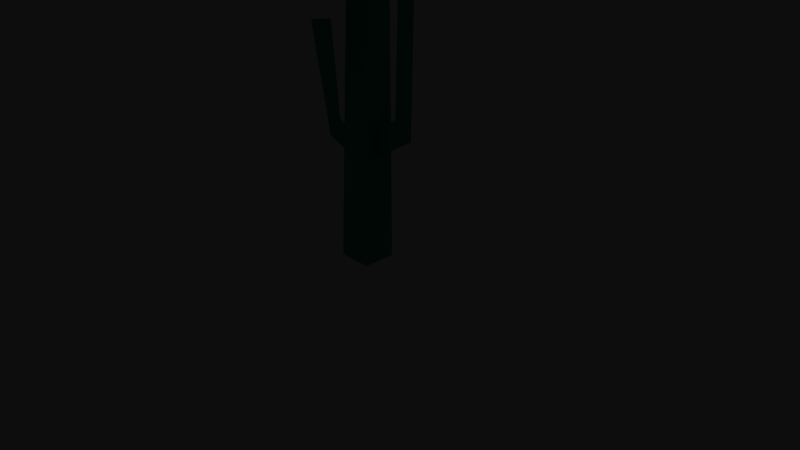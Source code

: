 # Source: cactus.blend  (saved by Blender 2.78.0; exported with 4.5.12 LTS)
import bpy
from mathutils import Matrix  # noqa: F401  (used for matrix-valued properties, if any)

bpy.ops.wm.read_factory_settings(use_empty=True)
scene = bpy.context.scene
scene.name = 'Scene'

# ---- collections
col_collection_1 = bpy.data.collections.new('Collection 1'); scene.collection.children.link(col_collection_1)
col_collection_1.hide_render = True
col_collection_1.hide_viewport = True
col_collection_2 = bpy.data.collections.new('Collection 2'); scene.collection.children.link(col_collection_2)

# ---- materials (node trees are filled in below, after node groups)
mat_hi = bpy.data.materials.new('Hi')
mat_hi.alpha_threshold = 0.0
mat_hi.use_transparent_shadow = False
mat_hi.diffuse_color = (0.0, 0.5294, 0.3176, 1.0)
mat_hi.roughness = 0.5
mat_hi_dual = bpy.data.materials.new('Hi Dual')
mat_hi_dual.alpha_threshold = 0.0
mat_hi_dual.use_transparent_shadow = False
mat_hi_dual.diffuse_color = (0.0, 0.5294, 0.3176, 1.0)
mat_hi_dual.roughness = 0.5

# ---- material node trees

# ---- world
world_world = bpy.data.worlds.new('World'); scene.world = world_world
world_world.color = (0.05088, 0.05088, 0.05088)
world_world.use_sun_shadow = False
world_world.sun_shadow_jitter_overblur = 0.0
world_world.cycles.sampling_method = 'MANUAL'

# ---- cameras
cam_camera = bpy.data.cameras.new('Camera')
cam_camera.clip_end = 100.0
cam_camera.lens = 35.0
cam_camera.sensor_width = 32.0
cam_camera.sensor_height = 18.0
cam_camera.ortho_scale = 7.314
cam_camera.dof.focus_distance = 0.0
cam_camera.dof.aperture_fstop = 128.0

# ---- lights
light_lamp = bpy.data.lights.new('Lamp', 'POINT')
light_lamp.transmission_factor = 0.0
light_lamp.cutoff_distance = 30.0
light_lamp.energy = 100.0
light_lamp.shadow_buffer_clip_start = 1.001
light_lamp.shadow_soft_size = 0.1
light_lamp.shadow_maximum_resolution = 0.006
light_lamp.use_absolute_resolution = True

# ---- meshes
me_cilindro_104 = bpy.data.meshes.new('Cilindro.104')
me_cilindro_104.from_pydata([(-3.92e-08, -0.2596, 0.001704), (-0.06318, -0.107, 3.919), (-0.2248, -0.1298, 0.001704), (-0.2319, -0.01068, 3.904), (-0.2248, 0.1298, 0.001704), (-0.2322, 0.1836, 3.89), (-0.06391, 0.2816, 3.891), (0.1048, 0.1853, 3.905), (0.2248, -0.1298, 0.001704), (0.1052, -0.008983, 3.919), (0.2261, 0.1315, 0.001753), (0.02783, 0.2514, 0.002969), (-0.08218, -0.1431, 1.257), (-0.7641, 0.00955, 2.98), (-0.9044, 0.07716, 2.977), (-0.0648, 0.1238, 1.219), (-0.8751, 0.241, 2.977), (-0.7424, 0.3238, 2.941), (-0.0409, 0.002694, 1.44), (-0.598, 0.2402, 2.941), (-0.6141, 0.04363, 2.931), (-0.6509, -0.139, 1.58), (-1.004, 0.03092, 2.531), (-0.7058, -0.04489, 1.423), (-0.9745, 0.274, 2.729), (-0.6917, 0.145, 1.411), (-0.6221, 0.2498, 1.555), (-0.49, 0.1495, 1.666), (-0.4818, -0.04761, 1.648), (0.1633, 0.1561, 1.494), (0.5621, 0.1112, 3.521), (0.775, 0.07408, 3.534), (0.1827, -0.08045, 1.419), (0.764, -0.0788, 3.536), (0.1477, -0.1609, 1.554), (0.1067, -2.93e-07, 1.708), (0.5448, -0.1066, 3.517), (0.6228, 0.1908, 1.808), (0.659, 0.2113, 3.348), (0.7699, 0.09542, 1.732), (0.7699, -0.09542, 1.732), (0.659, -0.2113, 3.348), (0.6228, -0.1908, 1.808), (0.4758, 0.09542, 1.883), (0.4993, -0.09495, 1.908)], [], [(9, 8, 10, 7), (15, 26, 17, 19, 27, 18), (40, 33, 41, 42), (4, 2, 3, 5), (23, 25, 15, 12), (17, 26, 25, 24, 16), (33, 31, 30, 36), (38, 37, 29, 35, 43, 30), (14, 22, 23, 21, 13), (27, 19, 20, 28), (22, 14, 16, 24), (31, 33, 40, 39), (16, 14, 13, 20, 19, 17), (32, 40, 42, 34), (7, 10, 11, 6), (22, 24, 25, 23), (1, 0, 8, 9), (13, 21, 12, 18, 28, 20), (39, 40, 32, 29), (7, 6, 5, 3, 1, 9), (0, 1, 3, 2), (34, 42, 44, 35), (38, 31, 39, 37), (18, 27, 28), (15, 25, 26), (21, 23, 12), (4, 5, 6, 11), (38, 30, 31), (33, 36, 41), (35, 44, 43), (37, 39, 29), (41, 36, 44, 42), (30, 43, 44, 36)])
me_cilindro_104.polygons.foreach_set('use_smooth', [True] * 33)
_k = set([(0, 1), (0, 2), (0, 8), (1, 3), (1, 9), (2, 3), (2, 4), (3, 5), (4, 5), (4, 11), (5, 6), (6, 7), (6, 11), (7, 9), (7, 10), (8, 9), (8, 10), (10, 11), (12, 21), (12, 23), (13, 14), (13, 20), (13, 21), (14, 16), (14, 22), (15, 25), (15, 26), (16, 17), (16, 24), (17, 19), (17, 26), (18, 27), (18, 28), (19, 20), (19, 27), (20, 28), (21, 23), (22, 23), (22, 24), (23, 25), (24, 25), (25, 26), (27, 28), (29, 37), (29, 39), (30, 31), (30, 36), (30, 38), (30, 43), (31, 33), (31, 38), (31, 39), (32, 40), (33, 36), (33, 40), (33, 41), (34, 42), (35, 43), (35, 44), (36, 41), (36, 44), (37, 38), (37, 39), (39, 40), (40, 42), (41, 42), (42, 44), (43, 44)])
me_cilindro_104.attributes.new('sharp_edge', 'BOOLEAN', 'EDGE').data.foreach_set('value', [ (min(e.vertices), max(e.vertices)) in _k for e in me_cilindro_104.edges])
_uv = me_cilindro_104.uv_layers.new(name='Mapa UV')
_uv.uv.foreach_set('vector', [0.3709, 0.8244, 0.3709, 0.9725, 0.3709, 0.9725, 0.3709, 0.8244, 0.2654, 0.8244, 0.2642, 0.8576, 0.2657, 0.9165, 0.2662, 0.9194, 0.2665, 0.857, 0.2654, 0.8369, 0.2518, 0.8699, 0.225, 0.9725, 0.2319, 0.958, 0.2534, 0.8689, 0.3709, 0.8244, 0.3709, 0.9725, 0.3709, 0.8244, 0.2228, 0.8244, 0.2671, 0.8558, 0.2658, 0.8557, 0.2654, 0.8244, 0.268, 0.8339, 0.2657, 0.9165, 0.2642, 0.8576, 0.2658, 0.8557, 0.2669, 0.9103, 0.267, 0.917, 0.225, 0.9725, 0.2228, 0.9631, 0.2263, 0.9573, 0.2269, 0.9599, 0.2254, 0.9519, 0.2503, 0.8687, 0.2637, 0.8419, 0.2585, 0.8511, 0.2514, 0.8676, 0.2263, 0.9573, 0.2684, 0.9197, 0.27, 0.9037, 0.2671, 0.8558, 0.269, 0.8575, 0.2694, 0.9264, 0.2665, 0.857, 0.2662, 0.9194, 0.2694, 0.9217, 0.2668, 0.8556, 0.27, 0.9037, 0.2684, 0.9197, 0.267, 0.917, 0.2669, 0.9103, 0.2228, 0.9631, 0.225, 0.9725, 0.2518, 0.8699, 0.2509, 0.8697, 0.267, 0.917, 0.2684, 0.9197, 0.2694, 0.9264, 0.2694, 0.9217, 0.2662, 0.9194, 0.2657, 0.9165, 0.2637, 0.8244, 0.2518, 0.8699, 0.2534, 0.8689, 0.2585, 0.8412, 0.2228, 0.8244, 0.3709, 0.9725, 0.3709, 0.9725, 0.3709, 0.8244, 0.27, 0.9037, 0.2669, 0.9103, 0.2658, 0.8557, 0.2671, 0.8558, 0.2228, 0.8244, 0.3709, 0.9725, 0.2228, 0.8244, 0.3709, 0.8244, 0.2694, 0.9264, 0.269, 0.8575, 0.268, 0.8339, 0.2654, 0.8369, 0.2668, 0.8556, 0.2694, 0.9217, 0.2509, 0.8697, 0.2518, 0.8699, 0.2637, 0.8244, 0.2637, 0.8419, 0.2228, 0.8244, 0.3709, 0.8244, 0.3709, 0.9725, 0.3709, 0.8244, 0.3709, 0.9725, 0.3709, 0.8244, 0.2228, 0.8244, 0.3709, 0.9725, 0.3709, 0.8244, 0.3709, 0.9725, 0.2585, 0.8412, 0.2534, 0.8689, 0.2532, 0.8698, 0.2585, 0.8511, 0.2254, 0.9519, 0.2228, 0.9631, 0.2509, 0.8697, 0.2503, 0.8687, 0.2654, 0.8369, 0.2665, 0.857, 0.2668, 0.8556, 0.2654, 0.8244, 0.2658, 0.8557, 0.2642, 0.8576, 0.269, 0.8575, 0.2671, 0.8558, 0.268, 0.8339, 0.3709, 0.9725, 0.3709, 0.9725, 0.3709, 0.8244, 0.3709, 0.8244, 0.2254, 0.9519, 0.2263, 0.9573, 0.2228, 0.9631, 0.225, 0.9725, 0.2269, 0.9599, 0.2319, 0.958, 0.2585, 0.8511, 0.2532, 0.8698, 0.2514, 0.8676, 0.2503, 0.8687, 0.2509, 0.8697, 0.2637, 0.8419, 0.2319, 0.958, 0.2269, 0.9599, 0.2532, 0.8698, 0.2534, 0.8689, 0.2263, 0.9573, 0.2514, 0.8676, 0.2532, 0.8698, 0.2269, 0.9599])
_ca = me_cilindro_104.color_attributes.new('Col', 'BYTE_COLOR', 'CORNER')
_ca.data.foreach_set('color', [0.2195, 0.2874, 0.0331, 1.0, 0.2195, 0.2874, 0.0331, 1.0, 0.2195, 0.2874, 0.0331, 1.0, 0.2195, 0.2874, 0.0331, 1.0, 0.2195, 0.2874, 0.0331, 1.0, 0.2195, 0.2874, 0.0331, 1.0, 0.2195, 0.2874, 0.0331, 1.0, 0.2195, 0.2874, 0.0331, 1.0, 0.2195, 0.2874, 0.0331, 1.0, 0.2195, 0.2874, 0.0331, 1.0, 0.2195, 0.2874, 0.0331, 1.0, 0.2195, 0.2874, 0.0331, 1.0, 0.2195, 0.2874, 0.0331, 1.0, 0.2195, 0.2874, 0.0331, 1.0, 0.2195, 0.2874, 0.0331, 1.0, 0.2195, 0.2874, 0.0331, 1.0, 0.2195, 0.2874, 0.0331, 1.0, 0.2195, 0.2874, 0.0331, 1.0, 0.2195, 0.2874, 0.0331, 1.0, 0.2195, 0.2874, 0.0331, 1.0, 0.2195, 0.2874, 0.0331, 1.0, 0.2195, 0.2874, 0.0331, 1.0, 0.2195, 0.2874, 0.0331, 1.0, 0.2195, 0.2874, 0.0331, 1.0, 0.2195, 0.2874, 0.0331, 1.0, 0.2195, 0.2874, 0.0331, 1.0, 0.2195, 0.2874, 0.0331, 1.0, 0.2195, 0.2874, 0.0331, 1.0, 0.2195, 0.2874, 0.0331, 1.0, 0.2195, 0.2874, 0.0331, 1.0, 0.2195, 0.2874, 0.0331, 1.0, 0.2195, 0.2874, 0.0331, 1.0, 0.2195, 0.2874, 0.0331, 1.0, 0.2195, 0.2874, 0.0331, 1.0, 0.2195, 0.2874, 0.0331, 1.0, 0.2195, 0.2874, 0.0331, 1.0, 0.2195, 0.2874, 0.0331, 1.0, 0.2195, 0.2874, 0.0331, 1.0, 0.2195, 0.2874, 0.0331, 1.0, 0.2195, 0.2874, 0.0331, 1.0, 0.2195, 0.2874, 0.0331, 1.0, 0.2195, 0.2874, 0.0331, 1.0, 0.2195, 0.2874, 0.0331, 1.0, 0.2195, 0.2874, 0.0331, 1.0, 0.2195, 0.2874, 0.0331, 1.0, 0.2195, 0.2874, 0.0331, 1.0, 0.2195, 0.2874, 0.0331, 1.0, 0.2195, 0.2874, 0.0331, 1.0, 0.2195, 0.2874, 0.0331, 1.0, 0.2195, 0.2874, 0.0331, 1.0, 0.2195, 0.2874, 0.0331, 1.0, 0.2195, 0.2874, 0.0331, 1.0, 0.2195, 0.2874, 0.0331, 1.0, 0.2195, 0.2874, 0.0331, 1.0, 0.2195, 0.2874, 0.0331, 1.0, 0.2195, 0.2874, 0.0331, 1.0, 0.2195, 0.2874, 0.0331, 1.0, 0.2195, 0.2874, 0.0331, 1.0, 0.2195, 0.2874, 0.0331, 1.0, 0.2195, 0.2874, 0.0331, 1.0, 0.2195, 0.2874, 0.0331, 1.0, 0.2195, 0.2874, 0.0331, 1.0, 0.2195, 0.2874, 0.0331, 1.0, 0.2195, 0.2874, 0.0331, 1.0, 0.2195, 0.2874, 0.0331, 1.0, 0.2195, 0.2874, 0.0331, 1.0, 0.2195, 0.2874, 0.0331, 1.0, 0.2195, 0.2874, 0.0331, 1.0, 0.2195, 0.2874, 0.0331, 1.0, 0.2195, 0.2874, 0.0331, 1.0, 0.2195, 0.2874, 0.0331, 1.0, 0.2195, 0.2874, 0.0331, 1.0, 0.2195, 0.2874, 0.0331, 1.0, 0.2195, 0.2874, 0.0331, 1.0, 0.2195, 0.2874, 0.0331, 1.0, 0.2195, 0.2874, 0.0331, 1.0, 0.2195, 0.2874, 0.0331, 1.0, 0.2195, 0.2874, 0.0331, 1.0, 0.2195, 0.2874, 0.0331, 1.0, 0.2195, 0.2874, 0.0331, 1.0, 0.2195, 0.2874, 0.0331, 1.0, 0.2195, 0.2874, 0.0331, 1.0, 0.2195, 0.2874, 0.0331, 1.0, 0.2195, 0.2874, 0.0331, 1.0, 0.2195, 0.2874, 0.0331, 1.0, 0.2195, 0.2874, 0.0331, 1.0, 0.2195, 0.2874, 0.0331, 1.0, 0.2195, 0.2874, 0.0331, 1.0, 0.2195, 0.2874, 0.0331, 1.0, 0.2195, 0.2874, 0.0331, 1.0, 0.2195, 0.2874, 0.0331, 1.0, 0.2195, 0.2874, 0.0331, 1.0, 0.2195, 0.2874, 0.0331, 1.0, 0.2195, 0.2874, 0.0331, 1.0, 0.2195, 0.2874, 0.0331, 1.0, 0.2195, 0.2874, 0.0331, 1.0, 0.2195, 0.2874, 0.0331, 1.0, 0.2195, 0.2874, 0.0331, 1.0, 0.2195, 0.2874, 0.0331, 1.0, 0.2195, 0.2874, 0.0331, 1.0, 0.2195, 0.2874, 0.0331, 1.0, 0.2195, 0.2874, 0.0331, 1.0, 0.2195, 0.2874, 0.0331, 1.0, 0.2195, 0.2874, 0.0331, 1.0, 0.2195, 0.2874, 0.0331, 1.0, 0.2195, 0.2874, 0.0331, 1.0, 0.2195, 0.2874, 0.0331, 1.0, 0.2195, 0.2874, 0.0331, 1.0, 0.2195, 0.2874, 0.0331, 1.0, 0.2195, 0.2874, 0.0331, 1.0, 0.2195, 0.2874, 0.0331, 1.0, 0.2195, 0.2874, 0.0331, 1.0, 0.2195, 0.2874, 0.0331, 1.0, 0.2195, 0.2874, 0.0331, 1.0, 0.2195, 0.2874, 0.0331, 1.0, 0.2195, 0.2874, 0.0331, 1.0, 0.2195, 0.2874, 0.0331, 1.0, 0.2195, 0.2874, 0.0331, 1.0, 0.2195, 0.2874, 0.0331, 1.0, 0.2195, 0.2874, 0.0331, 1.0, 0.2195, 0.2874, 0.0331, 1.0, 0.2195, 0.2874, 0.0331, 1.0, 0.2195, 0.2874, 0.0331, 1.0, 0.2195, 0.2874, 0.0331, 1.0, 0.2195, 0.2874, 0.0331, 1.0, 0.2195, 0.2874, 0.0331, 1.0, 0.2195, 0.2874, 0.0331, 1.0, 0.2195, 0.2874, 0.0331, 1.0, 0.2195, 0.2874, 0.0331, 1.0, 0.2195, 0.2874, 0.0331, 1.0, 0.2195, 0.2874, 0.0331, 1.0, 0.2195, 0.2874, 0.0331, 1.0, 0.2195, 0.2874, 0.0331, 1.0, 0.2195, 0.2874, 0.0331, 1.0, 0.2195, 0.2874, 0.0331, 1.0, 0.2195, 0.2874, 0.0331, 1.0, 0.2195, 0.2874, 0.0331, 1.0])
me_cilindro_104.materials.append(mat_hi)
me_cilindro_104.use_remesh_preserve_volume = False
me_cilindro_104.use_remesh_preserve_attributes = False
me_cilindro_104.use_mirror_vertex_groups = False
me_cilindro_104.update()
me_cilindro_104.normals_split_custom_set([tuple(v) for v in zip(*[iter([0.9995, -0.005435, 0.03037, 0.9995, -0.0009439, 0.03081, 0.9995, 0.003424, 0.03146, 0.9995, -0.0009439, 0.03081, 0.5172, 0.8465, 0.1265, 0.5172, 0.8465, 0.1265, 0.5172, 0.8465, 0.1265, 0.5172, 0.8465, 0.1265, 0.5172, 0.8465, 0.1265, 0.5172, 0.8465, 0.1265, 0.6723, -0.7402, -0.006937, 0.6723, -0.7402, -0.006937, 0.6723, -0.7402, -0.006937, 0.6723, -0.7402, -0.006937, -1.0, -0.004898, -0.002662, -1.0, -0.001994, -0.001634, -1.0, -0.0008607, -0.001834, -1.0, 0.0002695, -0.002051, -0.2813, -0.08552, -0.9558, -0.2813, -0.08552, -0.9558, -0.2813, -0.08552, -0.9558, -0.2813, -0.08552, -0.9558, -0.3475, 0.9335, -0.08891, -0.3475, 0.9335, -0.08891, -0.3475, 0.9335, -0.08891, -0.3475, 0.9335, -0.08891, -0.3475, 0.9335, -0.08891, -0.07531, -0.0002873, 0.9972, -0.07531, -0.0002873, 0.9972, -0.07531, -0.0002873, 0.9972, -0.07531, -0.0002873, 0.9972, -0.5628, 0.8146, 0.1401, -0.5628, 0.8146, 0.1401, -0.5628, 0.8146, 0.1401, -0.5628, 0.8146, 0.1401, -0.5628, 0.8146, 0.1401, -0.5628, 0.8146, 0.1401, -0.4004, -0.9156, 0.03703, -0.4004, -0.9156, 0.03703, -0.4004, -0.9156, 0.03703, -0.4004, -0.9156, 0.03703, -0.4004, -0.9156, 0.03703, 0.9951, -0.02653, 0.09536, 0.9951, -0.02653, 0.09536, 0.9951, -0.02653, 0.09536, 0.9951, -0.02653, 0.09536, -0.9615, 0.004691, 0.2747, -0.9615, 0.004691, 0.2747, -0.9615, 0.004691, 0.2747, -0.9615, 0.004691, 0.2747, 0.9995, -0.03199, 0.0001769, 0.9995, -0.03199, 0.0001769, 0.9995, -0.03199, 0.0001769, 0.9995, -0.03199, 0.0001769, 0.1455, 0.05558, 0.9878, 0.1455, 0.05558, 0.9878, 0.1455, 0.05558, 0.9878, 0.1455, 0.05558, 0.9878, 0.1455, 0.05558, 0.9878, 0.1455, 0.05558, 0.9878, 0.231, -0.8354, -0.4987, 0.231, -0.8354, -0.4987, 0.231, -0.8354, -0.4987, 0.231, -0.8354, -0.4987, 0.5076, 0.8616, 0.004594, 0.5076, 0.8616, 0.004594, 0.5076, 0.8616, 0.004594, 0.5076, 0.8616, 0.004594, -0.9492, 0.1989, -0.2439, -0.9492, 0.1989, -0.2439, -0.9492, 0.1989, -0.2439, -0.9492, 0.1989, -0.2439, 0.5008, -0.8645, 0.04187, 0.5008, -0.8645, 0.04187, 0.4989, -0.8657, 0.04156, 0.5008, -0.8645, 0.04187, 0.3465, -0.9045, 0.2487, 0.3465, -0.9045, 0.2487, 0.3465, -0.9045, 0.2487, 0.3465, -0.9045, 0.2487, 0.3465, -0.9045, 0.2487, 0.3465, -0.9045, 0.2487, 0.4224, 0.1749, -0.8894, 0.4224, 0.1749, -0.8894, 0.4224, 0.1749, -0.8894, 0.4224, 0.1749, -0.8894, -0.04437, 0.07101, 0.9965, -0.04437, 0.07101, 0.9965, -0.04437, 0.07101, 0.9965, -0.04437, 0.07101, 0.9965, -0.04437, 0.07101, 0.9965, -0.04437, 0.07101, 0.9965, -0.4987, -0.8664, 0.02563, -0.4987, -0.8664, 0.02563, -0.4987, -0.8664, 0.02563, -0.4987, -0.8664, 0.02563, -0.3827, -0.7627, 0.5213, -0.3827, -0.7627, 0.5213, -0.3827, -0.7627, 0.5213, -0.3827, -0.7627, 0.5213, 0.6643, 0.7474, -0.008008, 0.6643, 0.7474, -0.008008, 0.6643, 0.7474, -0.008008, 0.6643, 0.7474, -0.008008, 0.4314, -0.06599, 0.8997, 0.4314, -0.06599, 0.8997, 0.4314, -0.06599, 0.8997, -0.1362, 0.8312, -0.539, -0.1362, 0.8312, -0.539, -0.1362, 0.8312, -0.539, -0.2514, -0.8666, -0.431, -0.2514, -0.8666, -0.431, -0.2514, -0.8666, -0.431, -0.4624, 0.8865, -0.01546, -0.4624, 0.8865, -0.01546, -0.4624, 0.8865, -0.01546, -0.4624, 0.8865, -0.01546, 0.112, 0.8326, 0.5424, 0.112, 0.8326, 0.5424, 0.112, 0.8326, 0.5424, 0.05609, -0.8317, 0.5524, 0.05609, -0.8317, 0.5524, 0.05609, -0.8317, 0.5524, -0.4413, 0.0644, 0.895, -0.4413, 0.0644, 0.895, -0.4413, 0.0644, 0.895, 0.2779, 0.8216, -0.4977, 0.2779, 0.8216, -0.4977, 0.2779, 0.8216, -0.4977, -0.6393, -0.7689, 0.008712, -0.6393, -0.7689, 0.008712, -0.6393, -0.7689, 0.008712, -0.6393, -0.7689, 0.008712, -0.9991, -0.01321, 0.04059, -0.9991, -0.01321, 0.04059, -0.9991, -0.01321, 0.04059, -0.9991, -0.01321, 0.04059])] * 3)])
me_cilindro_001 = bpy.data.meshes.new('Cilindro.001')
me_cilindro_001.from_pydata([(-0.2248, -0.2449, 0.001704), (-0.2319, -0.04682, 3.904), (-0.2248, 0.1868, 0.001704), (-0.2322, 0.2762, 3.89), (0.1048, 0.279, 3.905), (0.2248, -0.2449, 0.001704), (0.1052, -0.044, 3.919), (0.2261, 0.1895, 0.001753), (0.1729, 0.002998, 1.382), (0.7556, 0.002998, 1.737), (0.1544, 0.002998, 1.744), (0.4959, 0.002998, 1.938), (0.7927, 0.002998, 3.524), (0.5453, 0.002998, 3.515), (-0.5024, 0.002998, 1.697), (-0.2219, 0.002998, 1.551), (-0.7003, 0.002998, 1.422), (-0.2129, 0.002998, 1.253), (-0.6199, 0.002998, 2.921), (-1.003, 0.002998, 2.844)], [], [(6, 5, 7, 4), (2, 0, 1, 3), (3, 4, 7, 2), (4, 3, 1, 6), (0, 5, 6, 1), (8, 9, 11, 10), (11, 9, 12, 13), (14, 15, 17, 16), (14, 16, 19, 18)])
me_cilindro_001.polygons.foreach_set('use_smooth', [1, 1, 1, 1, 1, 0, 0, 0, 0])
me_cilindro_001.polygons.foreach_set('material_index', [0, 0, 0, 0, 0, 1, 1, 1, 1])
_k = set([(0, 1), (0, 2), (1, 3), (2, 3), (4, 6), (4, 7), (5, 6), (5, 7)])
me_cilindro_001.attributes.new('sharp_edge', 'BOOLEAN', 'EDGE').data.foreach_set('value', [ (min(e.vertices), max(e.vertices)) in _k for e in me_cilindro_001.edges])
_uv = me_cilindro_001.uv_layers.new(name='Mapa UV')
_uv.uv.foreach_set('vector', [0.3709, 0.8244, 0.3709, 0.9725, 0.3709, 0.9725, 0.3709, 0.8244, 0.3709, 0.8244, 0.3709, 0.9725, 0.3709, 0.8244, 0.2228, 0.8244, 0.2228, 0.8244, 0.3709, 0.8244, 0.3709, 0.9725, 0.3709, 0.8244, 0.3709, 0.8244, 0.2228, 0.8244, 0.3709, 0.8244, 0.3709, 0.8244, 0.3709, 0.9725, 0.3709, 0.9725, 0.3709, 0.8244, 0.3709, 0.8244, 0.0, 0.0, 0.0, 0.0, 0.0, 0.0, 0.0, 0.0, 0.0, 0.0, 0.0, 0.0, 0.0, 0.0, 0.0, 0.0, 0.0, 0.0, 0.0, 0.0, 0.0, 0.0, 0.0, 0.0, 0.0, 0.0, 0.0, 0.0, 0.0, 0.0, 0.0, 0.0])
_ca = me_cilindro_001.color_attributes.new('Col', 'BYTE_COLOR', 'CORNER')
_ca.data.foreach_set('color', [0.2195, 0.2874, 0.0331, 1.0, 0.2195, 0.2874, 0.0331, 1.0, 0.2195, 0.2874, 0.0331, 1.0, 0.2195, 0.2874, 0.0331, 1.0, 0.2195, 0.2874, 0.0331, 1.0, 0.2195, 0.2874, 0.0331, 1.0, 0.2195, 0.2874, 0.0331, 1.0, 0.2195, 0.2874, 0.0331, 1.0, 0.2195, 0.2874, 0.0331, 1.0, 0.2195, 0.2874, 0.0331, 1.0, 0.2195, 0.2874, 0.0331, 1.0, 0.2195, 0.2874, 0.0331, 1.0, 0.2195, 0.2874, 0.0331, 1.0, 0.2195, 0.2874, 0.0331, 1.0, 0.2195, 0.2874, 0.0331, 1.0, 0.2195, 0.2874, 0.0331, 1.0, 0.2195, 0.2874, 0.0331, 1.0, 0.2195, 0.2874, 0.0331, 1.0, 0.2195, 0.2874, 0.0331, 1.0, 0.2195, 0.2874, 0.0331, 1.0, 1.0, 1.0, 1.0, 1.0, 1.0, 1.0, 1.0, 1.0, 1.0, 1.0, 1.0, 1.0, 1.0, 1.0, 1.0, 1.0, 1.0, 1.0, 1.0, 1.0, 1.0, 1.0, 1.0, 1.0, 1.0, 1.0, 1.0, 1.0, 1.0, 1.0, 1.0, 1.0, 1.0, 1.0, 1.0, 1.0, 1.0, 1.0, 1.0, 1.0, 1.0, 1.0, 1.0, 1.0, 1.0, 1.0, 1.0, 1.0, 1.0, 1.0, 1.0, 1.0, 1.0, 1.0, 1.0, 1.0, 1.0, 1.0, 1.0, 1.0, 1.0, 1.0, 1.0, 1.0])
me_cilindro_001.materials.append(mat_hi)
me_cilindro_001.materials.append(mat_hi_dual)
me_cilindro_001.use_remesh_preserve_volume = False
me_cilindro_001.use_remesh_preserve_attributes = False
me_cilindro_001.use_mirror_vertex_groups = False
me_cilindro_001.update()
me_cilindro_001.normals_split_custom_set([tuple(v) for v in zip(*[iter([0.9995, -0.005059, 0.03039, 0.9995, -0.0005677, 0.03081, 0.9995, 0.003802, 0.03144, 0.9995, -0.0005677, 0.03081, -1.0, -0.004556, -0.002661, -1.0, -0.001648, -0.001618, -1.0, -0.0005176, -0.001834, -1.0, 0.0006129, -0.002049, -0.03672, 0.737, 0.6749, -0.03585, 0.7282, 0.6845, -0.007321, 0.9996, -0.02742, -0.007509, 0.9998, -0.01903, -0.03585, 0.7282, 0.6845, -0.03672, 0.737, 0.6749, -0.02895, -0.6842, 0.7287, -0.02487, -0.6661, 0.7454, 0.00279, -0.9988, 0.04986, 0.002614, -0.9987, 0.05099, -0.02487, -0.6661, 0.7454, -0.02895, -0.6842, 0.7287, -6.843e-07, -1.0, 9.923e-07, -6.843e-07, -1.0, 9.923e-07, -6.843e-07, -1.0, 9.923e-07, -6.843e-07, -1.0, 9.923e-07, -1.635e-06, -1.0, -9.761e-08, -1.635e-06, -1.0, -9.761e-08, -1.635e-06, -1.0, -9.761e-08, -1.635e-06, -1.0, -9.761e-08, 1.428e-07, 1.0, 5.136e-07, 1.428e-07, 1.0, 5.136e-07, 1.428e-07, 1.0, 5.136e-07, 1.428e-07, 1.0, 5.136e-07, 4.031e-07, 1.0, 1.917e-07, 4.031e-07, 1.0, 1.917e-07, 4.031e-07, 1.0, 1.917e-07, 4.031e-07, 1.0, 1.917e-07])] * 3)])

# ---- objects
ob_cactus = bpy.data.objects.new('cactus', me_cilindro_104)
ob_lamp = bpy.data.objects.new('Lamp', light_lamp)
ob_camera = bpy.data.objects.new('Camera', cam_camera)
ob_cactus_lod = bpy.data.objects.new('cactus_lod', me_cilindro_001)

# ---- transforms, parenting, visibility, modifiers, constraints
ob_cactus.location = (0.0, 0.0, 0.0)
ob_cactus.color = (0.8, 0.8, 0.8, 1.0)
ob_cactus.lineart.crease_threshold = 0.0
ob_lamp.location = (4.076, 1.005, 5.904)
ob_lamp.rotation_euler = (0.6503, 0.05522, 1.866)
ob_lamp.lock_rotations_4d = False
ob_lamp.empty_display_type = 'ARROWS'
ob_lamp.color = (0.0, 0.0, 0.0, 0.0)
ob_lamp.lineart.crease_threshold = 0.0
ob_camera.location = (7.481, -6.508, 5.344)
ob_camera.rotation_euler = (1.109, 0.0, 0.8149)
ob_camera.lock_rotations_4d = False
ob_camera.empty_display_type = 'ARROWS'
ob_camera.color = (0.0, 0.0, 0.0, 0.0)
ob_camera.display_type = 'WIRE'
ob_camera.lineart.crease_threshold = 0.0
ob_cactus_lod.location = (0.0, 0.0, 0.0)
ob_cactus_lod.color = (0.8, 0.8, 0.8, 1.0)
ob_cactus_lod.lineart.crease_threshold = 0.0

# ---- collection membership
col_collection_1.objects.link(ob_cactus)
col_collection_1.objects.link(ob_lamp)
col_collection_1.objects.link(ob_camera)
col_collection_2.objects.link(ob_cactus_lod)

# ---- scene / render settings (as saved in the file)
scene.camera = ob_camera
scene.frame_start = 1; scene.frame_end = 250; scene.frame_set(1)
scene.render.engine = 'BLENDER_EEVEE_NEXT'
scene.render.resolution_percentage = 50
scene.render.dither_intensity = 0.0
scene.cycles.use_denoising = False
scene.cycles.samples = 128
scene.cycles.sampling_pattern = 'TABULATED_SOBOL'
scene.cycles.light_sampling_threshold = 0.0
scene.cycles.use_adaptive_sampling = False
scene.cycles.use_light_tree = False
scene.cycles.blur_glossy = 0.0
scene.cycles.sample_clamp_indirect = 0.0
scene.view_settings.view_transform = 'Raw'
bpy.context.view_layer.update()
